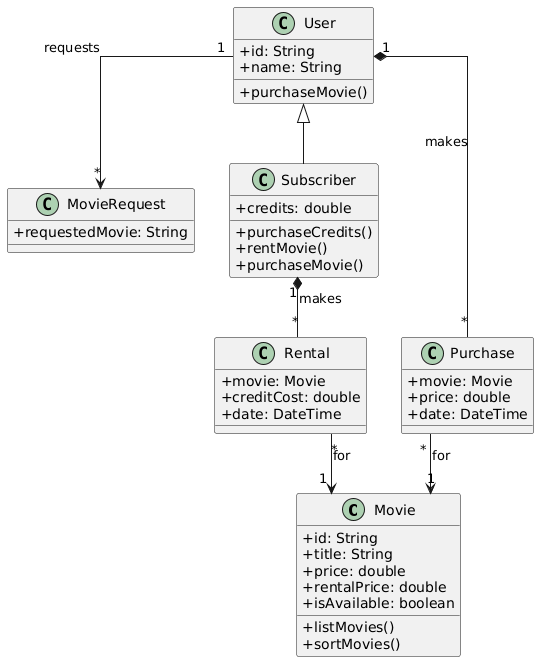

The diagram above was rendered by PlantUML. Its source (embedded in the PNG):
@startuml
skinparam classAttributeIconSize 0
skinparam linetype ortho

class Movie {
    + id: String
    + title: String
    + price: double
    + rentalPrice: double
    + isAvailable: boolean
    + listMovies()
    + sortMovies()
}

class MovieRequest {
    + requestedMovie: String
}

class User {
    + id: String
    + name: String
    + purchaseMovie()
}

class Subscriber {
    + credits: double
    + purchaseCredits()
    + rentMovie()
    + purchaseMovie()
}

class Purchase {
    + movie: Movie
    + price: double
    + date: DateTime
}

class Rental {
    + movie: Movie
    + creditCost: double
    + date: DateTime
}

User <|-- Subscriber

User "1" *-- "*" Purchase : makes
Subscriber "1" *-- "*" Rental : makes
User "1" --> "*" MovieRequest : requests

Purchase "*" --> "1" Movie : for
Rental "*" --> "1" Movie : for
@enduml